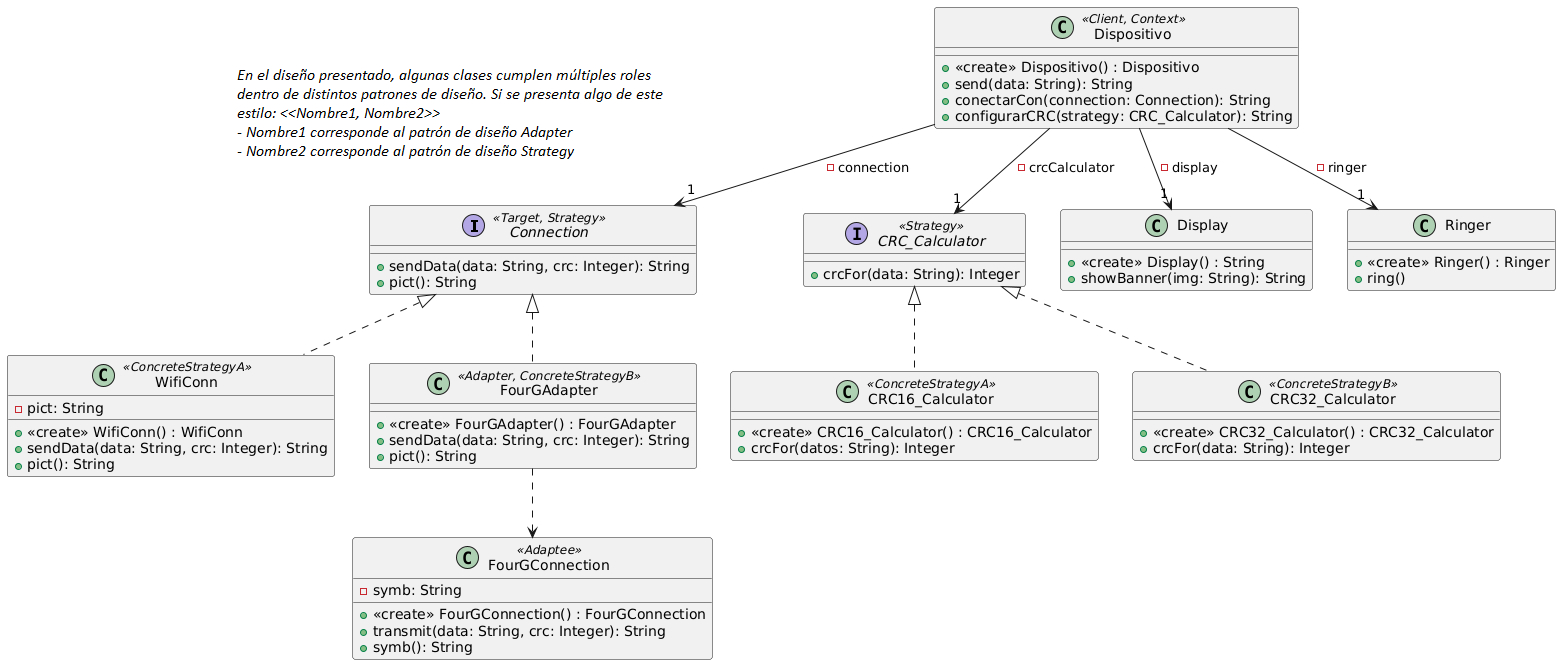

The diagram above was rendered by PlantUML. Its source (embedded in the PNG):
@startuml
interface Connection <<Target, Strategy>> {
  +sendData(data: String, crc: Integer): String
  +pict(): String
}

interface CRC_Calculator <<Strategy>> {
  +crcFor(data: String): Integer
}

class Dispositivo <<Client, Context>>{
  +<<create>> Dispositivo() : Dispositivo
  +send(data: String): String
  +conectarCon(connection: Connection): String
  +configurarCRC(strategy: CRC_Calculator): String
}

class WifiConn <<ConcreteStrategyA>>{
  -pict: String
  +<<create>> WifiConn() : WifiConn
  +sendData(data: String, crc: Integer): String
  +pict(): String
}

class FourGAdapter <<Adapter, ConcreteStrategyB>>{
  +<<create>> FourGAdapter() : FourGAdapter
  +sendData(data: String, crc: Integer): String
  +pict(): String
}

class FourGConnection <<Adaptee>>{
  -symb: String
  +<<create>> FourGConnection() : FourGConnection
  +transmit(data: String, crc: Integer): String
  +symb(): String
}

class CRC16_Calculator <<ConcreteStrategyA>> {
  +<<create>> CRC16_Calculator() : CRC16_Calculator
  +crcFor(datos: String): Integer
}

class CRC32_Calculator <<ConcreteStrategyB>>{
  +<<create>> CRC32_Calculator() : CRC32_Calculator
  +crcFor(data: String): Integer
}

class Display {
  +<<create>> Display() : String
  +showBanner(img: String): String
}

class Ringer {
  +<<create>> Ringer() : Ringer
  +ring()
}

' Relaciones
Dispositivo --> "1" CRC_Calculator : -crcCalculator
Dispositivo --> "1" Display : -display
Dispositivo --> "1" Connection : -connection
Dispositivo --> "1" Ringer: -ringer
Connection <|.. WifiConn
Connection <|.. FourGAdapter
FourGAdapter ..> FourGConnection
 CRC_Calculator <|..  CRC16_Calculator
 CRC_Calculator <|.. CRC32_Calculator
@enduml